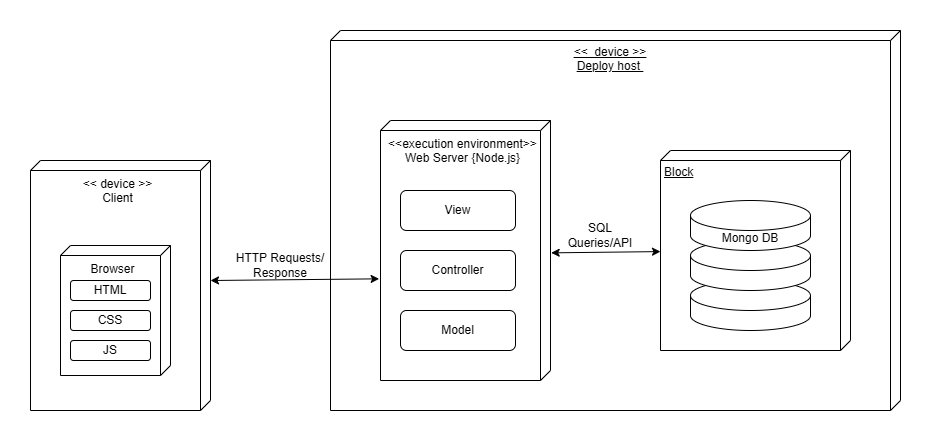

The diagram above was exported from draw.io. Its source (the exported page's mxGraphModel, read from the mxfile embedded in the PNG):
<mxGraphModel dx="1910" dy="684" grid="1" gridSize="10" guides="1" tooltips="1" connect="1" arrows="1" fold="1" page="1" pageScale="1" pageWidth="850" pageHeight="1100" math="0" shadow="0">
  <root>
    <mxCell id="0" />
    <mxCell id="1" parent="0" />
    <mxCell id="cGm2BAPI7fQCbXd_7__p-16" value="&amp;lt;&amp;lt;&amp;nbsp; device &amp;gt;&amp;gt;&lt;div&gt;Deploy host&amp;nbsp;&lt;/div&gt;" style="verticalAlign=top;align=center;spacingTop=8;spacingLeft=2;spacingRight=12;shape=cube;size=10;direction=south;fontStyle=4;html=1;whiteSpace=wrap;" vertex="1" parent="1">
      <mxGeometry x="60" y="190" width="570" height="380" as="geometry" />
    </mxCell>
    <mxCell id="cGm2BAPI7fQCbXd_7__p-8" value="&lt;div&gt;&amp;lt;&amp;lt;execution environment&amp;gt;&amp;gt;&lt;/div&gt;Web Server {Node.js}" style="verticalAlign=top;align=center;shape=cube;size=10;direction=south;fontStyle=0;html=1;boundedLbl=1;spacingLeft=5;whiteSpace=wrap;" vertex="1" parent="1">
      <mxGeometry x="110" y="280" width="170" height="260" as="geometry" />
    </mxCell>
    <mxCell id="cGm2BAPI7fQCbXd_7__p-17" value="View" style="rounded=1;whiteSpace=wrap;html=1;" vertex="1" parent="1">
      <mxGeometry x="130" y="350" width="115" height="40" as="geometry" />
    </mxCell>
    <mxCell id="cGm2BAPI7fQCbXd_7__p-18" value="Model" style="rounded=1;whiteSpace=wrap;html=1;" vertex="1" parent="1">
      <mxGeometry x="130" y="470" width="115" height="40" as="geometry" />
    </mxCell>
    <mxCell id="cGm2BAPI7fQCbXd_7__p-19" value="Controller" style="rounded=1;whiteSpace=wrap;html=1;" vertex="1" parent="1">
      <mxGeometry x="130" y="410" width="115" height="40" as="geometry" />
    </mxCell>
    <mxCell id="cGm2BAPI7fQCbXd_7__p-20" value="Block" style="verticalAlign=top;align=left;spacingTop=8;spacingLeft=2;spacingRight=12;shape=cube;size=10;direction=south;fontStyle=4;html=1;whiteSpace=wrap;" vertex="1" parent="1">
      <mxGeometry x="390" y="310" width="190" height="200" as="geometry" />
    </mxCell>
    <mxCell id="cGm2BAPI7fQCbXd_7__p-23" value="" style="shape=cylinder3;whiteSpace=wrap;html=1;boundedLbl=1;backgroundOutline=1;size=15;" vertex="1" parent="1">
      <mxGeometry x="420" y="440" width="120" height="50" as="geometry" />
    </mxCell>
    <mxCell id="cGm2BAPI7fQCbXd_7__p-22" value="" style="shape=cylinder3;whiteSpace=wrap;html=1;boundedLbl=1;backgroundOutline=1;size=15;" vertex="1" parent="1">
      <mxGeometry x="420" y="400" width="120" height="50" as="geometry" />
    </mxCell>
    <mxCell id="cGm2BAPI7fQCbXd_7__p-21" value="Mongo DB" style="shape=cylinder3;whiteSpace=wrap;html=1;boundedLbl=1;backgroundOutline=1;size=15;" vertex="1" parent="1">
      <mxGeometry x="420" y="360" width="120" height="50" as="geometry" />
    </mxCell>
    <mxCell id="cGm2BAPI7fQCbXd_7__p-24" value="" style="endArrow=classic;startArrow=classic;html=1;rounded=0;entryX=0.509;entryY=-0.004;entryDx=0;entryDy=0;entryPerimeter=0;" edge="1" parent="1" source="cGm2BAPI7fQCbXd_7__p-20" target="cGm2BAPI7fQCbXd_7__p-8">
      <mxGeometry width="50" height="50" relative="1" as="geometry">
        <mxPoint x="330" y="480" as="sourcePoint" />
        <mxPoint x="380" y="430" as="targetPoint" />
      </mxGeometry>
    </mxCell>
    <mxCell id="cGm2BAPI7fQCbXd_7__p-26" value="SQL Queries/API" style="text;html=1;align=center;verticalAlign=middle;whiteSpace=wrap;rounded=0;" vertex="1" parent="1">
      <mxGeometry x="290" y="380" width="80" height="30" as="geometry" />
    </mxCell>
    <mxCell id="cGm2BAPI7fQCbXd_7__p-27" value="&amp;lt;&amp;lt; device &amp;gt;&amp;gt;&lt;div&gt;Client&lt;/div&gt;" style="verticalAlign=top;align=center;shape=cube;size=10;direction=south;fontStyle=0;html=1;boundedLbl=1;spacingLeft=5;whiteSpace=wrap;" vertex="1" parent="1">
      <mxGeometry x="-240" y="320" width="180" height="250" as="geometry" />
    </mxCell>
    <mxCell id="cGm2BAPI7fQCbXd_7__p-28" value="Browser" style="verticalAlign=top;align=center;shape=cube;size=10;direction=south;html=1;boundedLbl=1;spacingLeft=5;whiteSpace=wrap;" vertex="1" parent="cGm2BAPI7fQCbXd_7__p-27">
      <mxGeometry width="110" height="130" relative="1" as="geometry">
        <mxPoint x="30" y="85" as="offset" />
      </mxGeometry>
    </mxCell>
    <mxCell id="cGm2BAPI7fQCbXd_7__p-29" value="HTML" style="rounded=1;whiteSpace=wrap;html=1;" vertex="1" parent="cGm2BAPI7fQCbXd_7__p-27">
      <mxGeometry x="40" y="120" width="80" height="20" as="geometry" />
    </mxCell>
    <mxCell id="cGm2BAPI7fQCbXd_7__p-31" value="CSS" style="rounded=1;whiteSpace=wrap;html=1;" vertex="1" parent="cGm2BAPI7fQCbXd_7__p-27">
      <mxGeometry x="40" y="150" width="80" height="20" as="geometry" />
    </mxCell>
    <mxCell id="cGm2BAPI7fQCbXd_7__p-30" value="JS" style="rounded=1;whiteSpace=wrap;html=1;" vertex="1" parent="cGm2BAPI7fQCbXd_7__p-27">
      <mxGeometry x="40" y="180" width="80" height="20" as="geometry" />
    </mxCell>
    <mxCell id="cGm2BAPI7fQCbXd_7__p-32" value="" style="endArrow=classic;startArrow=classic;html=1;rounded=0;exitX=0;exitY=0;exitDx=120;exitDy=0;exitPerimeter=0;entryX=0.609;entryY=1.008;entryDx=0;entryDy=0;entryPerimeter=0;" edge="1" parent="1" source="cGm2BAPI7fQCbXd_7__p-27" target="cGm2BAPI7fQCbXd_7__p-8">
      <mxGeometry width="50" height="50" relative="1" as="geometry">
        <mxPoint x="80" y="490" as="sourcePoint" />
        <mxPoint x="130" y="440" as="targetPoint" />
      </mxGeometry>
    </mxCell>
    <mxCell id="cGm2BAPI7fQCbXd_7__p-33" value="HTTP Requests/ Response" style="text;html=1;align=center;verticalAlign=middle;whiteSpace=wrap;rounded=0;" vertex="1" parent="1">
      <mxGeometry x="-40" y="410" width="100" height="30" as="geometry" />
    </mxCell>
  </root>
</mxGraphModel>